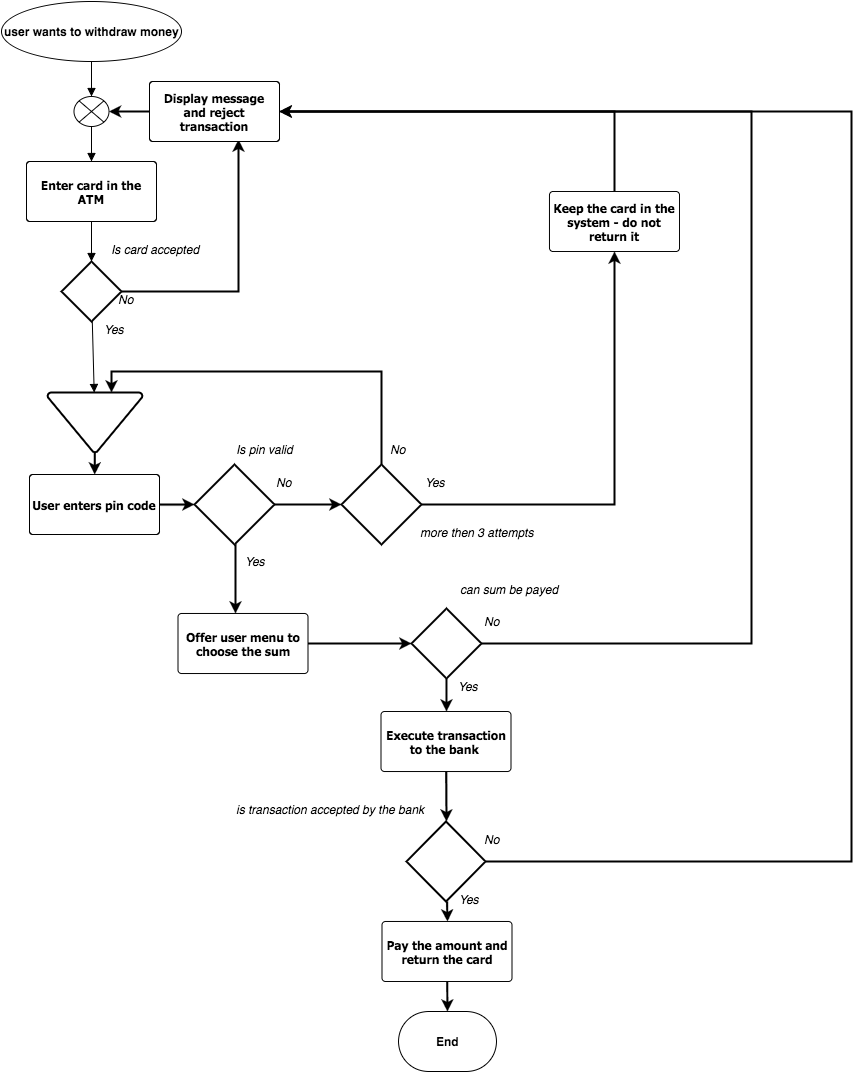

The diagram above was exported from draw.io. Its source (the exported page's mxGraphModel, read from the mxfile embedded in the PNG):
<mxGraphModel dx="1344" dy="722" grid="1" gridSize="10" guides="1" tooltips="1" connect="1" arrows="1" fold="1" page="0" pageScale="1" pageWidth="826" pageHeight="1169" background="none" math="0" shadow="0">
  <root>
    <mxCell id="0" style=";html=1;" />
    <mxCell id="1" style=";html=1;" parent="0" />
    <mxCell id="2" value="user wants to withdraw money" style="shape=mxgraph.flowchart.start_1;fillColor=#FFFFFF;strokeColor=#000000;strokeWidth=1;gradientColor=none;gradientDirection=north;html=1;fontColor=#000000;fontStyle=1" parent="1" vertex="1">
      <mxGeometry x="30" y="90" width="180" height="60" as="geometry" />
    </mxCell>
    <mxCell id="3" value="Enter card in the ATM" style="shape=mxgraph.flowchart.process;fillColor=#FFFFFF;strokeColor=#000000;strokeWidth=1;whiteSpace=wrap;gradientColor=none;gradientDirection=north;fontColor=#000000;fontStyle=1;fontFamily=Tahoma;html=1;" parent="1" vertex="1">
      <mxGeometry x="55" y="250" width="130" height="60" as="geometry" />
    </mxCell>
    <mxCell id="97" style="edgeStyle=orthogonalEdgeStyle;rounded=0;html=1;entryX=0;entryY=0.5;entryPerimeter=0;jettySize=auto;orthogonalLoop=1;strokeColor=#000000;strokeWidth=2;" edge="1" parent="1" source="4" target="8">
      <mxGeometry relative="1" as="geometry" />
    </mxCell>
    <mxCell id="4" value="User enters pin code" style="shape=mxgraph.flowchart.process;fillColor=#FFFFFF;strokeColor=#000000;strokeWidth=1;whiteSpace=wrap;gradientColor=none;gradientDirection=north;fontColor=#000000;fontStyle=1;fontFamily=Tahoma;html=1;" parent="1" vertex="1">
      <mxGeometry x="58" y="563" width="130" height="60" as="geometry" />
    </mxCell>
    <mxCell id="5" value="" style="shape=mxgraph.flowchart.or;fillColor=#FFFFFF;strokeColor=#000000;strokeWidth=1;html=1;gradientColor=none;fontColor=#000000;" parent="1" vertex="1">
      <mxGeometry x="102.5" y="185" width="35" height="30" as="geometry" />
    </mxCell>
    <mxCell id="63" style="edgeStyle=orthogonalEdgeStyle;rounded=0;html=1;entryX=0.442;entryY=0;entryPerimeter=0;jettySize=auto;orthogonalLoop=1;strokeColor=#000000;strokeWidth=2;" edge="1" parent="1" target="62">
      <mxGeometry relative="1" as="geometry">
        <mxPoint x="264" y="633" as="sourcePoint" />
        <Array as="points">
          <mxPoint x="264" y="652" />
          <mxPoint x="264" y="652" />
        </Array>
      </mxGeometry>
    </mxCell>
    <mxCell id="98" style="edgeStyle=orthogonalEdgeStyle;rounded=0;html=1;entryX=0;entryY=0.5;entryPerimeter=0;jettySize=auto;orthogonalLoop=1;strokeColor=#000000;strokeWidth=2;" edge="1" parent="1" source="8" target="67">
      <mxGeometry relative="1" as="geometry" />
    </mxCell>
    <mxCell id="8" value="" style="shape=mxgraph.flowchart.decision;fillColor=#FFFFFF;strokeColor=#000000;strokeWidth=2;gradientColor=none;gradientDirection=north;html=1;fontColor=#000000;" parent="1" vertex="1">
      <mxGeometry x="223" y="553" width="80" height="80" as="geometry" />
    </mxCell>
    <mxCell id="12" value="" style="endArrow=block;strokeColor=#000000;strokeWidth=1;html=1;labelBackgroundColor=none;fontColor=#000000;" parent="1" source="2" target="5" edge="1">
      <mxGeometry relative="1" as="geometry" />
    </mxCell>
    <mxCell id="13" value="" style="endArrow=block;strokeColor=#000000;strokeWidth=1;html=1;labelBackgroundColor=none;fontColor=#000000;" parent="1" source="5" target="3" edge="1">
      <mxGeometry relative="1" as="geometry" />
    </mxCell>
    <mxCell id="14" value="" style="endArrow=block;strokeColor=#000000;strokeWidth=1;html=1;labelBackgroundColor=none;fontColor=#000000;" parent="1" source="54" target="72" edge="1">
      <mxGeometry relative="1" as="geometry" />
    </mxCell>
    <mxCell id="83" style="rounded=0;html=1;entryX=0.5;entryY=0;entryPerimeter=0;jettySize=auto;orthogonalLoop=1;strokeColor=#000000;strokeWidth=2;" edge="1" parent="1" source="28" target="82">
      <mxGeometry relative="1" as="geometry" />
    </mxCell>
    <mxCell id="28" value="Execute transaction to the bank&amp;nbsp;" style="shape=mxgraph.flowchart.process;fillColor=#FFFFFF;strokeColor=#000000;strokeWidth=1;whiteSpace=wrap;gradientColor=none;gradientDirection=north;fontColor=#000000;fontStyle=1;fontFamily=Tahoma;html=1;" parent="1" vertex="1">
      <mxGeometry x="409.5" y="800" width="130" height="60" as="geometry" />
    </mxCell>
    <mxCell id="38" value="End" style="shape=mxgraph.flowchart.terminator;fillColor=#FFFFFF;strokeColor=#000000;strokeWidth=1;gradientColor=none;gradientDirection=north;html=1;fontColor=#000000;fontStyle=1" parent="1" vertex="1">
      <mxGeometry x="427" y="1100" width="98" height="60" as="geometry" />
    </mxCell>
    <mxCell id="58" style="edgeStyle=orthogonalEdgeStyle;rounded=0;html=1;entryX=0.685;entryY=0.967;entryPerimeter=0;jettySize=auto;orthogonalLoop=1;strokeColor=#000000;strokeWidth=2;" edge="1" parent="1" source="54" target="57">
      <mxGeometry relative="1" as="geometry" />
    </mxCell>
    <mxCell id="54" value="" style="strokeWidth=2;html=1;shape=mxgraph.flowchart.decision;whiteSpace=wrap;" vertex="1" parent="1">
      <mxGeometry x="90" y="350" width="60" height="60" as="geometry" />
    </mxCell>
    <mxCell id="55" value="" style="endArrow=block;strokeColor=#000000;strokeWidth=1;html=1;labelBackgroundColor=none;fontColor=#000000;" edge="1" parent="1" source="3" target="54">
      <mxGeometry relative="1" as="geometry">
        <mxPoint x="120" y="310" as="sourcePoint" />
        <mxPoint x="120" y="461" as="targetPoint" />
      </mxGeometry>
    </mxCell>
    <mxCell id="56" value="Is card accepted" style="text;spacingTop=-5;fontColor=#000000;fontStyle=2;html=1;gradientColor=none;fillColor=none;strokeColor=none;strokeWidth=1;" vertex="1" parent="1">
      <mxGeometry x="138" y="330" width="91" height="20" as="geometry" />
    </mxCell>
    <mxCell id="77" style="edgeStyle=orthogonalEdgeStyle;rounded=0;html=1;jettySize=auto;orthogonalLoop=1;strokeColor=#000000;strokeWidth=2;" edge="1" parent="1" source="57" target="5">
      <mxGeometry relative="1" as="geometry" />
    </mxCell>
    <mxCell id="57" value="Display message and reject transaction" style="shape=mxgraph.flowchart.process;fillColor=#FFFFFF;strokeColor=#000000;strokeWidth=1;whiteSpace=wrap;gradientColor=none;gradientDirection=north;fontColor=#000000;fontStyle=1;fontFamily=Tahoma;html=1;" vertex="1" parent="1">
      <mxGeometry x="178" y="170" width="130" height="60" as="geometry" />
    </mxCell>
    <mxCell id="59" value="No" style="text;spacingTop=-5;fontColor=#000000;fontStyle=2;html=1;gradientColor=none;fillColor=none;strokeColor=none;strokeWidth=1;" vertex="1" parent="1">
      <mxGeometry x="144.75" y="380" width="67.5" height="20" as="geometry" />
    </mxCell>
    <mxCell id="60" value="Yes" style="text;spacingTop=-5;fontColor=#000000;fontStyle=2;html=1;gradientColor=none;fillColor=none;strokeColor=none;strokeWidth=1;" vertex="1" parent="1">
      <mxGeometry x="130.5" y="410" width="67.5" height="20" as="geometry" />
    </mxCell>
    <mxCell id="61" value="Is pin valid" style="text;spacingTop=-5;fontColor=#000000;fontStyle=2;html=1;gradientColor=none;fillColor=none;strokeColor=none;strokeWidth=1;" vertex="1" parent="1">
      <mxGeometry x="263" y="530" width="91" height="20" as="geometry" />
    </mxCell>
    <mxCell id="80" style="edgeStyle=orthogonalEdgeStyle;rounded=0;html=1;jettySize=auto;orthogonalLoop=1;strokeColor=#000000;strokeWidth=2;" edge="1" parent="1" source="62" target="79">
      <mxGeometry relative="1" as="geometry" />
    </mxCell>
    <mxCell id="62" value="Offer user menu to choose the sum" style="shape=mxgraph.flowchart.process;fillColor=#FFFFFF;strokeColor=#000000;strokeWidth=1;whiteSpace=wrap;gradientColor=none;gradientDirection=north;fontColor=#000000;fontStyle=1;fontFamily=Tahoma;html=1;" vertex="1" parent="1">
      <mxGeometry x="206.5" y="702" width="130" height="60" as="geometry" />
    </mxCell>
    <mxCell id="64" value="Yes" style="text;spacingTop=-5;fontColor=#000000;fontStyle=2;html=1;gradientColor=none;fillColor=none;strokeColor=none;strokeWidth=1;" vertex="1" parent="1">
      <mxGeometry x="271.5" y="642" width="67.5" height="20" as="geometry" />
    </mxCell>
    <mxCell id="65" value="No" style="text;spacingTop=-5;fontColor=#000000;fontStyle=2;html=1;gradientColor=none;fillColor=none;strokeColor=none;strokeWidth=1;" vertex="1" parent="1">
      <mxGeometry x="302.75" y="563" width="67.5" height="20" as="geometry" />
    </mxCell>
    <mxCell id="76" style="edgeStyle=orthogonalEdgeStyle;rounded=0;html=1;entryX=1;entryY=0.5;entryPerimeter=0;jettySize=auto;orthogonalLoop=1;strokeColor=#000000;strokeWidth=2;" edge="1" parent="1" source="66" target="57">
      <mxGeometry relative="1" as="geometry">
        <Array as="points">
          <mxPoint x="643" y="200" />
        </Array>
      </mxGeometry>
    </mxCell>
    <mxCell id="66" value="Keep the card in the system - do not return it" style="shape=mxgraph.flowchart.process;fillColor=#FFFFFF;strokeColor=#000000;strokeWidth=1;whiteSpace=wrap;gradientColor=none;gradientDirection=north;fontColor=#000000;fontStyle=1;fontFamily=Tahoma;html=1;" vertex="1" parent="1">
      <mxGeometry x="578" y="280" width="130" height="60" as="geometry" />
    </mxCell>
    <mxCell id="75" style="edgeStyle=orthogonalEdgeStyle;rounded=0;html=1;jettySize=auto;orthogonalLoop=1;strokeColor=#000000;strokeWidth=2;" edge="1" parent="1" source="67" target="66">
      <mxGeometry relative="1" as="geometry" />
    </mxCell>
    <mxCell id="67" value="" style="shape=mxgraph.flowchart.decision;fillColor=#FFFFFF;strokeColor=#000000;strokeWidth=2;gradientColor=none;gradientDirection=north;html=1;fontColor=#000000;" vertex="1" parent="1">
      <mxGeometry x="370" y="553" width="80" height="80" as="geometry" />
    </mxCell>
    <mxCell id="68" value="more then 3 attempts" style="text;spacingTop=-5;fontColor=#000000;fontStyle=2;html=1;gradientColor=none;fillColor=none;strokeColor=none;strokeWidth=1;" vertex="1" parent="1">
      <mxGeometry x="447" y="613" width="91" height="20" as="geometry" />
    </mxCell>
    <mxCell id="69" value="Yes" style="text;spacingTop=-5;fontColor=#000000;fontStyle=2;html=1;gradientColor=none;fillColor=none;strokeColor=none;strokeWidth=1;" vertex="1" parent="1">
      <mxGeometry x="451.5" y="563" width="67.5" height="20" as="geometry" />
    </mxCell>
    <mxCell id="74" style="edgeStyle=none;rounded=0;html=1;jettySize=auto;orthogonalLoop=1;strokeColor=#000000;strokeWidth=2;" edge="1" parent="1" source="72" target="4">
      <mxGeometry relative="1" as="geometry" />
    </mxCell>
    <mxCell id="72" value="" style="strokeWidth=2;html=1;shape=mxgraph.flowchart.merge_or_storage;whiteSpace=wrap;" vertex="1" parent="1">
      <mxGeometry x="76" y="481" width="95" height="60" as="geometry" />
    </mxCell>
    <mxCell id="73" style="edgeStyle=orthogonalEdgeStyle;rounded=0;html=1;jettySize=auto;orthogonalLoop=1;strokeColor=#000000;strokeWidth=2;" edge="1" parent="1" source="67" target="72">
      <mxGeometry relative="1" as="geometry">
        <mxPoint x="410" y="553" as="sourcePoint" />
        <mxPoint x="50" y="450" as="targetPoint" />
        <Array as="points">
          <mxPoint x="410" y="460" />
          <mxPoint x="140" y="460" />
        </Array>
      </mxGeometry>
    </mxCell>
    <mxCell id="78" value="No" style="text;spacingTop=-5;fontColor=#000000;fontStyle=2;html=1;gradientColor=none;fillColor=none;strokeColor=none;strokeWidth=1;" vertex="1" parent="1">
      <mxGeometry x="416.75" y="530" width="67.5" height="20" as="geometry" />
    </mxCell>
    <mxCell id="81" style="rounded=0;html=1;entryX=0.5;entryY=0;entryPerimeter=0;jettySize=auto;orthogonalLoop=1;strokeColor=#000000;strokeWidth=2;" edge="1" parent="1" source="79" target="28">
      <mxGeometry relative="1" as="geometry" />
    </mxCell>
    <mxCell id="88" style="edgeStyle=orthogonalEdgeStyle;rounded=0;html=1;entryX=1;entryY=0.5;entryPerimeter=0;jettySize=auto;orthogonalLoop=1;strokeColor=#000000;strokeWidth=2;" edge="1" parent="1" source="79" target="57">
      <mxGeometry relative="1" as="geometry">
        <Array as="points">
          <mxPoint x="780" y="732" />
          <mxPoint x="780" y="200" />
        </Array>
      </mxGeometry>
    </mxCell>
    <mxCell id="79" value="" style="strokeWidth=2;html=1;shape=mxgraph.flowchart.decision;whiteSpace=wrap;" vertex="1" parent="1">
      <mxGeometry x="440" y="697" width="70" height="70" as="geometry" />
    </mxCell>
    <mxCell id="86" style="edgeStyle=none;rounded=0;html=1;entryX=0.5;entryY=0;entryPerimeter=0;jettySize=auto;orthogonalLoop=1;strokeColor=#000000;strokeWidth=2;" edge="1" parent="1" source="82" target="84">
      <mxGeometry relative="1" as="geometry" />
    </mxCell>
    <mxCell id="95" style="edgeStyle=orthogonalEdgeStyle;rounded=0;html=1;entryX=1;entryY=0.5;entryPerimeter=0;jettySize=auto;orthogonalLoop=1;strokeColor=#000000;strokeWidth=2;" edge="1" parent="1" source="82" target="57">
      <mxGeometry relative="1" as="geometry">
        <Array as="points">
          <mxPoint x="880" y="950" />
          <mxPoint x="880" y="200" />
        </Array>
      </mxGeometry>
    </mxCell>
    <mxCell id="82" value="" style="strokeWidth=2;html=1;shape=mxgraph.flowchart.decision;whiteSpace=wrap;" vertex="1" parent="1">
      <mxGeometry x="435" y="910" width="79" height="80" as="geometry" />
    </mxCell>
    <mxCell id="85" style="edgeStyle=none;rounded=0;html=1;entryX=0.5;entryY=0;entryPerimeter=0;jettySize=auto;orthogonalLoop=1;strokeColor=#000000;strokeWidth=2;" edge="1" parent="1" source="84" target="38">
      <mxGeometry relative="1" as="geometry" />
    </mxCell>
    <mxCell id="84" value="Pay the amount and return the card" style="shape=mxgraph.flowchart.process;fillColor=#FFFFFF;strokeColor=#000000;strokeWidth=1;whiteSpace=wrap;gradientColor=none;gradientDirection=north;fontColor=#000000;fontStyle=1;fontFamily=Tahoma;html=1;" vertex="1" parent="1">
      <mxGeometry x="410.5" y="1010" width="130" height="60" as="geometry" />
    </mxCell>
    <mxCell id="87" value="can sum be payed" style="text;spacingTop=-5;fontColor=#000000;fontStyle=2;html=1;gradientColor=none;fillColor=none;strokeColor=none;strokeWidth=1;" vertex="1" parent="1">
      <mxGeometry x="487" y="670" width="91" height="20" as="geometry" />
    </mxCell>
    <mxCell id="89" value="Yes" style="text;spacingTop=-5;fontColor=#000000;fontStyle=2;html=1;gradientColor=none;fillColor=none;strokeColor=none;strokeWidth=1;" vertex="1" parent="1">
      <mxGeometry x="484.5" y="767" width="67.5" height="20" as="geometry" />
    </mxCell>
    <mxCell id="90" value="No" style="text;spacingTop=-5;fontColor=#000000;fontStyle=2;html=1;gradientColor=none;fillColor=none;strokeColor=none;strokeWidth=1;" vertex="1" parent="1">
      <mxGeometry x="510.75" y="702" width="67.5" height="20" as="geometry" />
    </mxCell>
    <mxCell id="91" value="is transaction accepted by the bank" style="text;spacingTop=-5;fontColor=#000000;fontStyle=2;html=1;gradientColor=none;fillColor=none;strokeColor=none;strokeWidth=1;" vertex="1" parent="1">
      <mxGeometry x="263" y="890" width="91" height="20" as="geometry" />
    </mxCell>
    <mxCell id="92" value="Yes" style="text;spacingTop=-5;fontColor=#000000;fontStyle=2;html=1;gradientColor=none;fillColor=none;strokeColor=none;strokeWidth=1;" vertex="1" parent="1">
      <mxGeometry x="485.5" y="980" width="67.5" height="20" as="geometry" />
    </mxCell>
    <mxCell id="96" value="No" style="text;spacingTop=-5;fontColor=#000000;fontStyle=2;html=1;gradientColor=none;fillColor=none;strokeColor=none;strokeWidth=1;" vertex="1" parent="1">
      <mxGeometry x="510.75" y="920" width="67.5" height="20" as="geometry" />
    </mxCell>
  </root>
</mxGraphModel>